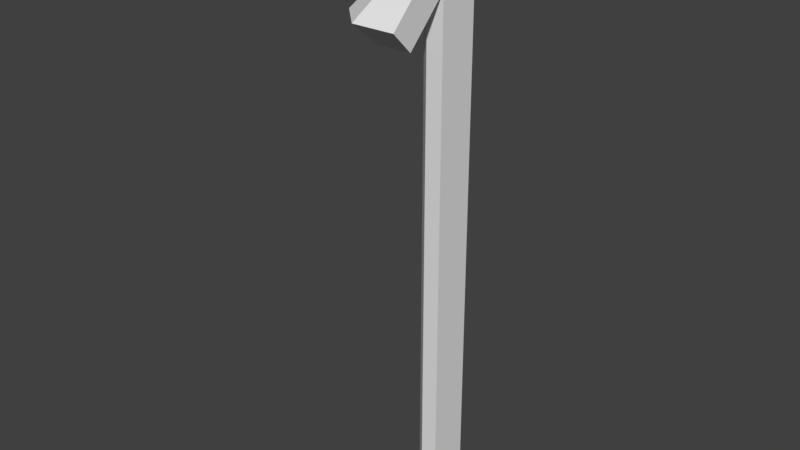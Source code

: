 # Source: A_PillarTri_0.2x0.2x2.5.blend  (saved by Blender 2.79.0; exported with 4.5.12 LTS)
import bpy
from mathutils import Matrix  # noqa: F401  (used for matrix-valued properties, if any)

bpy.ops.wm.read_factory_settings(use_empty=True)
scene = bpy.context.scene
scene.name = 'Scene'

# ---- collections
col_collection_1 = bpy.data.collections.new('Collection 1'); scene.collection.children.link(col_collection_1)

# ---- world
world_world = bpy.data.worlds.new('World'); scene.world = world_world
world_world.color = (0.05088, 0.05088, 0.05088)
world_world.use_sun_shadow = False
world_world.sun_shadow_jitter_overblur = 0.0
world_world.cycles.sampling_method = 'MANUAL'

# ---- meshes
me_cube_002 = bpy.data.meshes.new('Cube.002')
me_cube_002.from_pydata([(-0.1414, -0.1414, 2.3), (-0.2828, -0.2828, 2.1), (-0.3536, -0.3536, 2.2), (4.215e-07, 5.96e-08, -0.2), (-0.1414, -0.1414, -0.2), (-0.1414, -0.1414, 2.5), (4.215e-07, -2.98e-07, 2.7), (3.372e-07, -0.2, 2.5), (4.425e-07, -0.2, 2.3), (1.317e-08, -0.5, 2.2), (3.714e-07, -0.4, 2.1), (1.686e-07, -0.2, -0.2), (-0.2071, -0.5, 2.2), (-0.1657, -0.4, 2.1), (-0.08237, -0.1988, 2.3), (-0.08237, -0.1988, -0.2)], [], [(9, 7, 6, 12), (2, 12, 6, 5), (8, 7, 9, 10), (10, 9, 12, 13), (1, 13, 12, 2), (8, 10, 13, 14), (0, 14, 13, 1), (6, 7, 11, 3), (2, 5, 0, 1), (5, 6, 3, 4), (4, 15, 14, 5), (11, 7, 14, 15), (4, 3, 15), (3, 11, 15)])
me_cube_002.use_remesh_preserve_volume = False
me_cube_002.use_remesh_preserve_attributes = False
me_cube_002.use_mirror_vertex_groups = False
me_cube_002.update()

# ---- objects
ob_pillartri_0_5x0_5x2_5 = bpy.data.objects.new('PillarTri_0.5x0.5x2.5', me_cube_002)

# ---- transforms, parenting, visibility, modifiers, constraints
ob_pillartri_0_5x0_5x2_5.location = (0.0, 0.0, 0.0)
ob_pillartri_0_5x0_5x2_5.lock_rotations_4d = False
ob_pillartri_0_5x0_5x2_5.empty_display_type = 'ARROWS'
ob_pillartri_0_5x0_5x2_5.lineart.crease_threshold = 0.0

# ---- collection membership
col_collection_1.objects.link(ob_pillartri_0_5x0_5x2_5)

# ---- scene / render settings (as saved in the file)
scene.frame_start = 1; scene.frame_end = 250; scene.frame_set(1)
scene.render.engine = 'BLENDER_EEVEE_NEXT'
scene.render.resolution_percentage = 50
scene.render.dither_intensity = 0.0
scene.cycles.use_denoising = False
scene.cycles.samples = 128
scene.cycles.sampling_pattern = 'TABULATED_SOBOL'
scene.cycles.use_adaptive_sampling = False
scene.cycles.use_light_tree = False
scene.cycles.blur_glossy = 0.0
scene.cycles.sample_clamp_indirect = 0.0
scene.view_settings.view_transform = 'Standard'
bpy.context.view_layer.update()

# ---- added for rendering (the .blend has no active camera and no usable light): camera, sun
cam_auto = bpy.data.cameras.new('AutoCamera')
cam_auto.lens = 50.0
cam_auto.sensor_width = 36.0
cam_auto.clip_end = 1000.0
ob_auto_camera = bpy.data.objects.new('AutoCamera', cam_auto)
scene.collection.objects.link(ob_auto_camera)
ob_auto_camera.location = (2.56554, -3.54078, 3.44386)
ob_auto_camera.rotation_euler = (1.09748, -7.21219e-08, 0.694738)
scene.camera = ob_auto_camera
light_auto_sun = bpy.data.lights.new('AutoSun', 'SUN')
light_auto_sun.energy = 3.0
light_auto_sun.angle = 0.0523599
ob_auto_sun = bpy.data.objects.new('AutoSun', light_auto_sun)
scene.collection.objects.link(ob_auto_sun)
ob_auto_sun.rotation_euler = (0.872665, 0.174533, 0.523599)
bpy.context.view_layer.update()

